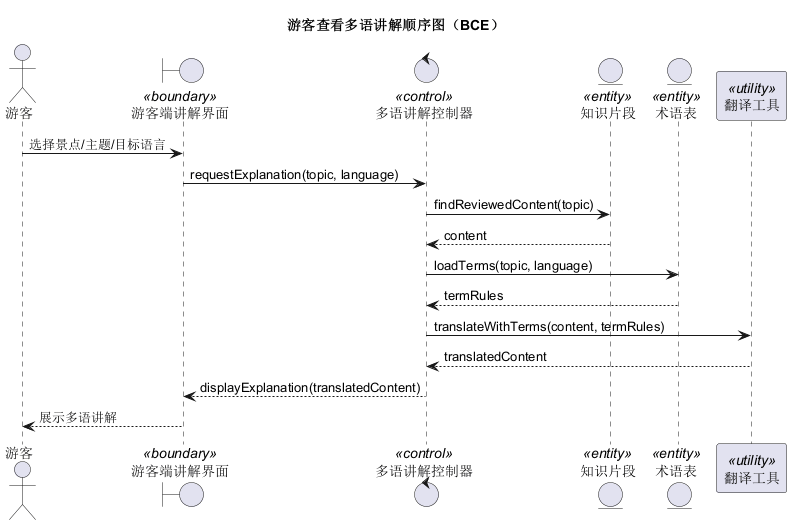

The diagram above was rendered by PlantUML. Its source (embedded in the PNG):
@startuml
title 游客查看多语讲解顺序图（BCE）
actor 游客
boundary "游客端讲解界面" as UI <<boundary>>
control "多语讲解控制器" as ExplainCtl <<control>>
entity "知识片段" as Chunk <<entity>>
entity "术语表" as Term <<entity>>
participant "翻译工具" as Trans <<utility>>

游客 -> UI : 选择景点/主题/目标语言
UI -> ExplainCtl : requestExplanation(topic, language)
ExplainCtl -> Chunk : findReviewedContent(topic)
Chunk --> ExplainCtl : content
ExplainCtl -> Term : loadTerms(topic, language)
Term --> ExplainCtl : termRules
ExplainCtl -> Trans : translateWithTerms(content, termRules)
Trans --> ExplainCtl : translatedContent
ExplainCtl --> UI : displayExplanation(translatedContent)
UI --> 游客 : 展示多语讲解
@enduml